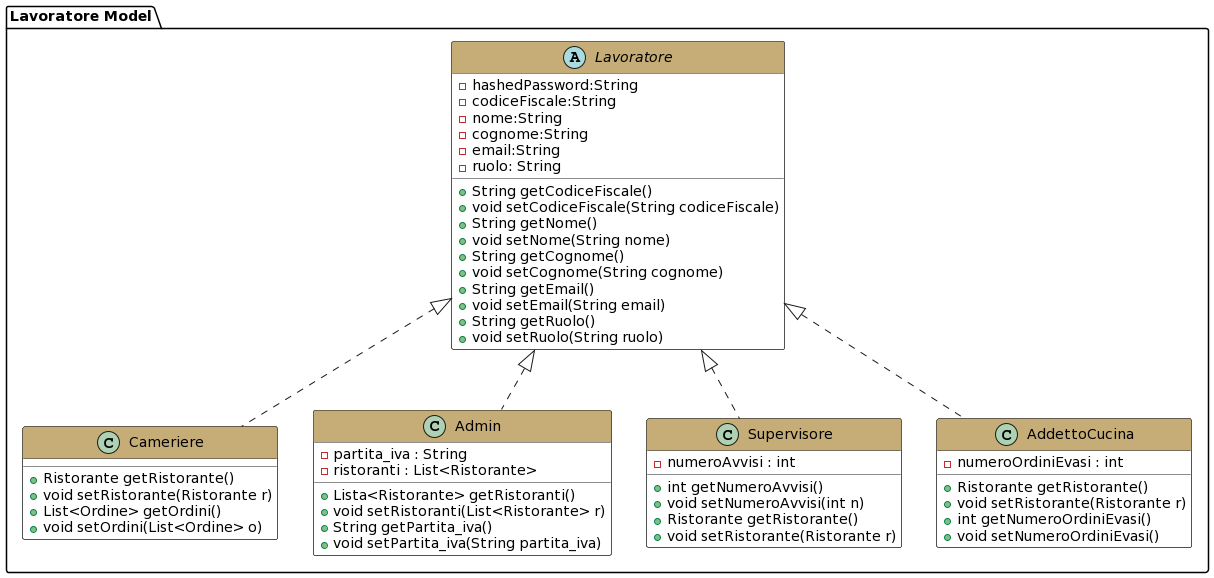

The diagram above was rendered by PlantUML. Its source (embedded in the PNG):
@startuml
'Gestione statistiche

skinparam class{
  BackgroundColor white
}
skinparam package{
  BackgroundColor white
}
skinparam ClassStereotypeFontColor brown

package "Lavoratore Model"{

  abstract Lavoratore #header:C6AD77 {
    -hashedPassword:String 
    -codiceFiscale:String
    -nome:String 
    -cognome:String 
    -email:String
    -ruolo: String 

    +String getCodiceFiscale()
    +void setCodiceFiscale(String codiceFiscale)
    +String getNome() 
    +void setNome(String nome) 
    +String getCognome() 
    +void setCognome(String cognome) 
    +String getEmail() 
    +void setEmail(String email)
    +String getRuolo() 
    +void setRuolo(String ruolo) 
  }


  class Cameriere #header:C6AD77{
    +Ristorante getRistorante()
    +void setRistorante(Ristorante r)
    +List<Ordine> getOrdini()
    +void setOrdini(List<Ordine> o)
  }
 
  

  class Admin #header:C6AD77{
   -partita_iva : String
   -ristoranti : List<Ristorante>
   +Lista<Ristorante> getRistoranti()
   +void setRistoranti(List<Ristorante> r)
   +String getPartita_iva()
   +void setPartita_iva(String partita_iva)
  }
  
  class Supervisore #header:C6AD77{
    -numeroAvvisi : int
    +int getNumeroAvvisi()
    +void setNumeroAvvisi(int n)
    +Ristorante getRistorante()
    +void setRistorante(Ristorante r)
  }
  
  class AddettoCucina #header:C6AD77{
    -numeroOrdiniEvasi : int
    +Ristorante getRistorante()
    +void setRistorante(Ristorante r)
    +int getNumeroOrdiniEvasi()
    +void setNumeroOrdiniEvasi()
  }
  
 Cameriere .up.|> Lavoratore
 Supervisore .up.|> Lavoratore
 Admin .up.|> Lavoratore
 AddettoCucina .up.|> Lavoratore
@enduml